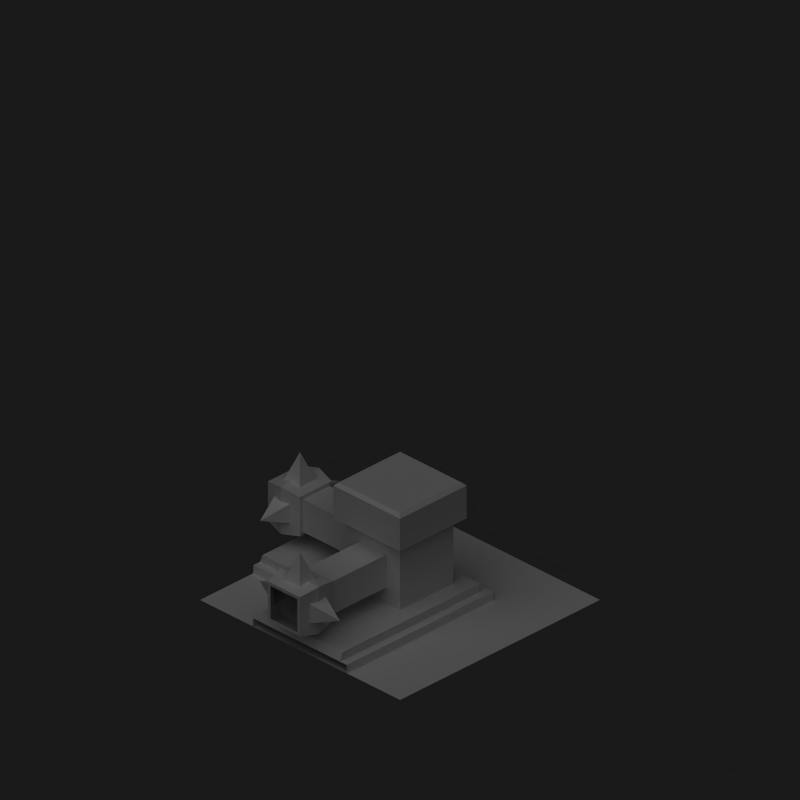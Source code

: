 # Source: barricade_tiles.blend  (saved by Blender 2.49.2; exported with 4.5.12 LTS)
import bpy
from mathutils import Matrix  # noqa: F401  (used for matrix-valued properties, if any)

bpy.ops.wm.read_factory_settings(use_empty=True)
scene = bpy.context.scene
scene.name = 'Scene'

# ---- collections
col_collection_1 = bpy.data.collections.new('Collection 1'); scene.collection.children.link(col_collection_1)

# ---- materials (node trees are filled in below, after node groups)
mat_stonemat = bpy.data.materials.new('StoneMat')
mat_stonemat.alpha_threshold = 0.0
mat_stonemat.roughness = 0.5
mat_stonemat.line_color = (0.0, 0.0, 0.0, 1.0)
mat_fencemat = bpy.data.materials.new('FenceMat')
mat_fencemat.alpha_threshold = 0.0
mat_fencemat.preview_render_type = 'FLAT'
mat_fencemat.roughness = 0.5
mat_fencemat.line_color = (0.0, 0.0, 0.0, 1.0)
mat_env = bpy.data.materials.new('Env')
mat_env.alpha_threshold = 0.0
mat_env.roughness = 0.5
mat_env.line_color = (0.0, 0.0, 0.0, 0.666)

# ---- material node trees

# ---- world
world_world = bpy.data.worlds.new('World'); scene.world = world_world
world_world.color = (0.1, 0.1, 0.1)
world_world.use_sun_shadow = False
world_world.sun_shadow_jitter_overblur = 0.0
world_world.cycles.sampling_method = 'MANUAL'
world_world.cycles.sample_map_resolution = 256
world_world.light_settings.ao_factor = 0.5

# ---- cameras
cam_camera_001 = bpy.data.cameras.new('Camera.001')
cam_camera_001.type = 'ORTHO'
cam_camera_001.passepartout_alpha = 0.2
cam_camera_001.clip_end = 100.0
cam_camera_001.lens = 35.0
cam_camera_001.ortho_scale = 4.24
cam_camera_001.show_passepartout = False
cam_camera_001.show_safe_areas = True
cam_camera_001.dof.focus_distance = 0.0
cam_camera_001.dof.aperture_fstop = 128.0

# ---- lights
light_lamp_001 = bpy.data.lights.new('Lamp.001', 'SUN')
light_lamp_001.transmission_factor = 0.0
light_lamp_001.angle = 1.571
light_lamp_001.energy = 1.0
light_lamp_001.shadow_buffer_clip_start = 0.5
light_lamp_001.shadow_soft_size = 1.0
light_lamp_001.shadow_cascade_max_distance = 1000.0
light_lamp_001.cycles.use_multiple_importance_sampling = False

# ---- meshes
me_cube_005 = bpy.data.meshes.new('Cube.005')
me_cube_005.from_pydata([(-0.75, -3.576e-07, 0.6), (-0.6906, -0.05935, 0.4321), (-0.6906, 0.05935, 0.4321), (-0.8094, -0.05935, 0.4321), (-0.8094, 0.05935, 0.4321), (-0.75, -0.3, 0.3), (-0.6906, -0.1321, 0.2406), (-0.6906, -0.1321, 0.3594), (-0.8094, -0.1321, 0.3594), (-0.8094, -0.1321, 0.2406), (-0.75, 0.3, 0.3), (-0.6906, 0.1321, 0.3594), (-0.6906, 0.1321, 0.2406), (-0.8094, 0.1321, 0.2406), (-0.8094, 0.1321, 0.3594), (-0.75, -0.05515, 0.444), (-0.75, -0.144, 0.2448), (-0.75, 0.144, 0.3552), (-0.75, 0.05515, 0.444), (-0.75, -0.144, 0.3552), (-0.75, 0.144, 0.2448), (-0.75, 0.144, 0.156), (-0.63, 0.12, 0.18), (-0.63, -0.12, 0.18), (-0.75, -0.144, 0.156), (-0.87, -0.12, 0.18), (-0.87, 0.12, 0.18), (-0.75, -0.144, 0.444), (-0.63, -0.12, 0.42), (-0.87, -0.12, 0.42), (-0.75, 0.144, 0.444), (-0.63, 0.12, 0.42), (-0.87, 0.12, 0.42), (-0.63, -0.1, 0.4), (-0.63, -0.1, 0.2), (-0.2, -0.1, 0.2), (-0.2, -0.1, 0.4), (-0.63, 0.1, 0.2), (-0.63, 0.1, 0.4), (-0.87, 0.1, 0.2), (-0.87, 0.1, 0.4), (-0.2, 0.1, 0.4), (-0.87, -0.1, 0.2), (-0.87, -0.1, 0.4), (-0.2, 0.1, 0.2), (0.25, 0.25, 0.7), (-0.25, 0.25, 0.7), (0.25, -0.25, 0.7), (-0.25, -0.25, 0.7), (0.25, -0.25, 0.5), (-0.25, -0.25, 0.5), (-0.25, 0.25, 0.5), (0.25, 0.25, 0.5), (0.2, 0.2, 0.5), (-0.2, 0.2, 0.5), (-0.2, -0.2, 0.5), (0.2, -0.2, 0.5), (0.2, 0.2, 0.1), (-0.2, 0.2, 0.1), (-0.2, -0.2, 0.1), (0.2, -0.2, 0.1), (-0.23, -0.23, 0.72), (0.23, -0.23, 0.72), (-0.23, 0.23, 0.72), (0.23, 0.23, 0.72), (1.073e-06, -0.75, 0.6), (0.05935, -0.6906, 0.4321), (-0.05935, -0.6906, 0.4321), (0.05935, -0.8094, 0.4321), (-0.05935, -0.8094, 0.4321), (0.3, -0.75, 0.3), (0.1321, -0.6906, 0.2406), (0.1321, -0.6906, 0.3594), (0.1321, -0.8094, 0.3594), (0.1321, -0.8094, 0.2406), (-0.3, -0.75, 0.3), (-0.1321, -0.6906, 0.3594), (-0.1321, -0.6906, 0.2406), (-0.1321, -0.8094, 0.2406), (-0.1321, -0.8094, 0.3594), (0.05516, -0.75, 0.444), (0.144, -0.75, 0.2448), (-0.144, -0.75, 0.3552), (-0.05515, -0.75, 0.444), (0.144, -0.75, 0.3552), (-0.144, -0.75, 0.2448), (-0.144, -0.75, 0.156), (-0.12, -0.63, 0.18), (0.12, -0.63, 0.18), (0.144, -0.75, 0.156), (0.12, -0.87, 0.18), (-0.12, -0.87, 0.18), (0.144, -0.75, 0.444), (0.12, -0.63, 0.42), (0.12, -0.87, 0.42), (-0.144, -0.75, 0.444), (-0.12, -0.63, 0.42), (-0.12, -0.87, 0.42), (0.1, -0.63, 0.4), (0.1, -0.63, 0.2), (0.1, -0.2, 0.2), (0.1, -0.2, 0.4), (-0.1, -0.63, 0.2), (-0.1, -0.63, 0.4), (-0.1, -0.87, 0.2), (-0.1, -0.87, 0.4), (-0.1, -0.2, 0.4), (0.1, -0.87, 0.2), (0.1, -0.87, 0.4), (-0.1, -0.2, 0.2), (0.3, -0.75, 0.05), (-0.3, -0.75, 0.05), (-0.35, -0.75, 7.451e-09), (-0.35, -0.75, 0.05), (0.35, -0.75, 7.451e-09), (0.35, -0.75, 0.05), (-0.73, 0.3, 0.1), (-0.73, -0.3, 0.1), (-0.75, -0.3, 0.05), (-0.75, 0.3, 0.05), (-0.75, 0.35, 7.451e-09), (-0.75, 0.35, 0.05), (-0.75, -0.35, 7.451e-09), (-0.75, -0.35, 0.05), (0.3, 0.3, 0.1), (0.3, 0.3, 0.05), (-0.3, -0.3, 0.1), (-0.3, -0.3, 0.05), (0.35, 0.35, 0.05), (0.35, 0.35, 7.451e-09), (-0.35, -0.35, 7.451e-09), (-0.35, -0.35, 0.05), (0.3, -0.73, 0.1), (0.3, -0.75, 0.05), (0.35, -0.75, 0.05), (0.35, -0.75, 7.451e-09), (-0.3, -0.75, 0.05), (-0.3, -0.73, 0.1), (-0.35, -0.75, 7.451e-09), (-0.35, -0.75, 0.05), (-0.75, -0.3, 0.05), (-0.75, 0.3, 0.05), (-0.75, 0.35, 7.451e-09), (-0.75, 0.35, 0.05), (-0.75, -0.35, 7.451e-09), (-0.75, -0.35, 0.05)], [(112, 113), (111, 113), (110, 115), (114, 115), (110, 111), (142, 143), (141, 143), (140, 145), (144, 145), (140, 141)], [(0, 1, 2), (3, 0, 4), (5, 6, 7), (8, 9, 5), (10, 11, 12), (13, 14, 10), (1, 0, 15), (15, 0, 3), (16, 6, 5), (9, 16, 5), (17, 11, 10), (14, 17, 10), (18, 0, 2), (0, 18, 4), (7, 19, 5), (5, 19, 8), (12, 20, 10), (10, 20, 13), (21, 22, 23, 24), (24, 25, 26, 21), (1, 15, 27, 28), (3, 29, 27, 15), (6, 16, 24, 23), (9, 25, 24, 16), (11, 17, 30, 31), (14, 32, 30, 17), (2, 31, 30, 18), (4, 18, 30, 32), (7, 28, 27, 19), (8, 19, 27, 29), (12, 22, 21, 20), (13, 20, 21, 26), (31, 2, 1, 28), (3, 4, 32, 29), (28, 7, 6, 23), (9, 8, 29, 25), (22, 12, 11, 31), (14, 13, 26, 32), (33, 28, 23, 34), (35, 36, 33, 34), (34, 23, 22, 37), (38, 37, 22, 31), (33, 38, 31, 28), (26, 39, 40, 32), (38, 33, 36, 41), (25, 42, 39, 26), (40, 43, 29, 32), (44, 37, 38, 41), (29, 43, 42, 25), (35, 34, 37, 44), (45, 47, 49, 52), (46, 45, 52, 51), (51, 50, 48, 46), (50, 49, 47, 48), (55, 56, 49, 50), (54, 55, 50, 51), (53, 54, 51, 52), (56, 53, 52, 49), (58, 54, 53, 57), (59, 55, 54, 58), (60, 56, 55, 59), (53, 56, 60, 57), (48, 47, 62, 61), (46, 48, 61, 63), (45, 46, 63, 64), (47, 45, 64, 62), (64, 63, 61, 62), (65, 66, 67), (68, 65, 69), (70, 71, 72), (73, 74, 70), (75, 76, 77), (78, 79, 75), (66, 65, 80), (80, 65, 68), (81, 71, 70), (74, 81, 70), (82, 76, 75), (79, 82, 75), (83, 65, 67), (65, 83, 69), (72, 84, 70), (70, 84, 73), (77, 85, 75), (75, 85, 78), (86, 87, 88, 89), (89, 90, 91, 86), (66, 80, 92, 93), (68, 94, 92, 80), (71, 81, 89, 88), (74, 90, 89, 81), (76, 82, 95, 96), (79, 97, 95, 82), (67, 96, 95, 83), (69, 83, 95, 97), (72, 93, 92, 84), (73, 84, 92, 94), (77, 87, 86, 85), (78, 85, 86, 91), (96, 67, 66, 93), (68, 69, 97, 94), (93, 72, 71, 88), (74, 73, 94, 90), (87, 77, 76, 96), (79, 78, 91, 97), (98, 93, 88, 99), (100, 101, 98, 99), (99, 88, 87, 102), (103, 102, 87, 96), (98, 103, 96, 93), (91, 104, 105, 97), (103, 98, 101, 106), (90, 107, 104, 91), (105, 108, 94, 97), (109, 102, 103, 106), (94, 108, 107, 90), (100, 99, 102, 109), (119, 116, 124, 125), (118, 127, 126, 117), (121, 119, 125, 128), (121, 128, 129, 120), (123, 122, 130, 131), (123, 131, 127, 118), (125, 124, 132, 133), (128, 125, 133, 134), (128, 134, 135, 129), (127, 136, 137, 126), (131, 130, 138, 139), (131, 139, 136, 127), (132, 137, 136, 133), (116, 119, 118, 117), (124, 126, 137, 132), (116, 117, 126, 124)])
me_cube_005.polygons.foreach_set('material_index', [1, 1, 1, 1, 1, 1, 1, 1, 1, 1, 1, 1, 1, 1, 1, 1, 1, 1, 1, 1, 1, 1, 1, 1, 1, 1, 1, 1, 1, 1, 1, 1, 1, 1, 1, 1, 1, 1, 1, 1, 1, 1, 1, 1, 1, 1, 1, 1, 1, 1, 0, 0, 0, 0, 0, 0, 0, 0, 0, 0, 0, 0, 0, 0, 0, 0, 0, 1, 1, 1, 1, 1, 1, 1, 1, 1, 1, 1, 1, 1, 1, 1, 1, 1, 1, 1, 1, 1, 1, 1, 1, 1, 1, 1, 1, 1, 1, 1, 1, 1, 1, 1, 1, 1, 1, 1, 1, 1, 1, 1, 1, 1, 1, 1, 1, 1, 1, 0, 0, 0, 0, 0, 0, 0, 0, 0, 0, 0, 0, 0, 0, 0, 0])
_uv = me_cube_005.uv_layers.new(name='UVTex')
_uv.uv.foreach_set('vector', [0.8058, 0.4841, 0.613, 0.4198, 0.6901, 0.317, 0.613, 0.5483, 0.8058, 0.4841, 0.6901, 0.6511, 0.8982, 0.8143, 0.7825, 0.9814, 0.7054, 0.8786, 0.7054, 0.75, 0.7825, 0.6472, 0.8982, 0.8143, 0.9956, 0.4959, 0.8101, 0.4341, 0.8843, 0.3351, 0.8843, 0.6567, 0.8101, 0.5578, 0.9956, 0.4959, 0.613, 0.4198, 0.8058, 0.4841, 0.6266, 0.4841, 0.6266, 0.4841, 0.8058, 0.4841, 0.613, 0.5483, 0.848, 0.9863, 0.7825, 0.9814, 0.8982, 0.8143, 0.7825, 0.6472, 0.848, 0.6423, 0.8982, 0.8143, 0.8232, 0.4959, 0.8101, 0.4341, 0.9956, 0.4959, 0.8101, 0.5578, 0.8232, 0.4959, 0.9956, 0.4959, 0.7556, 0.3121, 0.8058, 0.4841, 0.6901, 0.317, 0.8058, 0.4841, 0.7556, 0.656, 0.6901, 0.6511, 0.7054, 0.8786, 0.719, 0.8143, 0.8982, 0.8143, 0.8982, 0.8143, 0.719, 0.8143, 0.7054, 0.75, 0.8843, 0.3351, 0.9473, 0.3304, 0.9956, 0.4959, 0.9956, 0.4959, 0.9473, 0.6615, 0.8843, 0.6567, 0.6962, 0.1619, 0.6951, 0.06582, 0.9005, 0.05756, 0.9222, 0.1697, 0.9222, 0.1697, 0.896, 0.2714, 0.6941, 0.2595, 0.6962, 0.1619, 0.3203, 0.1083, 0.3251, 0.1571, 0.2602, 0.1564, 0.2638, 0.05745, 0.3192, 0.2058, 0.2615, 0.2554, 0.2602, 0.1564, 0.3251, 0.1571, 0.09527, 0.09843, 0.09801, 0.1545, 0.01469, 0.1535, 0.04234, 0.03814, 0.09395, 0.2104, 0.03961, 0.2695, 0.01469, 0.1535, 0.09801, 0.1545, 0.5375, 0.1111, 0.5428, 0.1595, 0.4793, 0.1588, 0.4809, 0.06175, 0.5366, 0.2078, 0.4787, 0.2561, 0.4793, 0.1588, 0.5428, 0.1595, 0.4222, 0.1094, 0.4809, 0.06175, 0.4793, 0.1588, 0.4155, 0.1582, 0.4211, 0.2071, 0.4155, 0.1582, 0.4793, 0.1588, 0.4787, 0.2561, 0.2015, 0.1046, 0.2638, 0.05745, 0.2602, 0.1564, 0.1935, 0.1556, 0.2003, 0.2068, 0.1935, 0.1556, 0.2602, 0.1564, 0.2615, 0.2554, 0.6382, 0.114, 0.6951, 0.06582, 0.6962, 0.1619, 0.6334, 0.1617, 0.6377, 0.2096, 0.6334, 0.1617, 0.6962, 0.1619, 0.6941, 0.2595, 0.4809, 0.06175, 0.4222, 0.1094, 0.3203, 0.1083, 0.2638, 0.05745, 0.3192, 0.2058, 0.4211, 0.2071, 0.4787, 0.2561, 0.2615, 0.2554, 0.2638, 0.05745, 0.2015, 0.1046, 0.09527, 0.09843, 0.04234, 0.03814, 0.09395, 0.2104, 0.2003, 0.2068, 0.2615, 0.2554, 0.03961, 0.2695, 0.6951, 0.06582, 0.6382, 0.114, 0.5375, 0.1111, 0.4809, 0.06175, 0.5366, 0.2078, 0.6377, 0.2096, 0.6941, 0.2595, 0.4787, 0.2561, 0.2422, 0.02965, 0.2638, 0.05745, 0.04234, 0.03814, 0.07052, 0.01469, 0.5869, 0.991, 0.4439, 0.991, 0.4439, 0.6835, 0.5869, 0.6835, 0.8774, 0.0346, 0.9005, 0.05756, 0.6951, 0.06582, 0.7182, 0.041, 0.5044, 0.03731, 0.6705, 0.04046, 0.6951, 0.06582, 0.4809, 0.06175, 0.2877, 0.0327, 0.4559, 0.03604, 0.4809, 0.06175, 0.2638, 0.05745, 0.6941, 0.2595, 0.6685, 0.2841, 0.5016, 0.2815, 0.4787, 0.2561, 0.3009, 0.6835, 0.4439, 0.6835, 0.4439, 0.991, 0.3009, 0.991, 0.896, 0.2714, 0.8728, 0.2936, 0.7164, 0.2843, 0.6941, 0.2595, 0.4532, 0.2813, 0.2848, 0.2807, 0.2615, 0.2554, 0.4787, 0.2561, 0.1579, 0.991, 0.1579, 0.6835, 0.3009, 0.6835, 0.3009, 0.991, 0.2615, 0.2554, 0.2392, 0.2827, 0.06723, 0.2936, 0.03961, 0.2695, 0.01484, 0.991, 0.01485, 0.6835, 0.1579, 0.6835, 0.1579, 0.991, 0.4999, 0.2575, 0.743, 0.2574, 0.7431, 0.3551, 0.4999, 0.3551, 0.2567, 0.2575, 0.4999, 0.2575, 0.4999, 0.3551, 0.2567, 0.3551, 0.2567, 0.3551, 0.01347, 0.3551, 0.01348, 0.2575, 0.2567, 0.2575, 0.9865, 0.3548, 0.7431, 0.3551, 0.743, 0.2574, 0.9864, 0.2571, 0.04306, 0.9139, 0.2797, 0.9139, 0.3093, 0.9436, 0.01347, 0.9436, 0.04306, 0.6763, 0.04306, 0.9139, 0.01347, 0.9436, 0.01347, 0.6466, 0.2797, 0.6763, 0.04306, 0.6763, 0.01347, 0.6466, 0.3093, 0.6466, 0.2797, 0.9139, 0.2797, 0.6763, 0.3093, 0.6466, 0.3093, 0.9436, 0.7235, 0.3821, 0.7235, 0.6197, 0.4868, 0.6197, 0.4868, 0.3821, 0.9602, 0.3821, 0.9602, 0.6197, 0.7235, 0.6197, 0.7235, 0.3821, 0.2502, 0.3821, 0.2502, 0.6197, 0.01347, 0.6197, 0.01347, 0.3821, 0.4868, 0.6197, 0.2502, 0.6197, 0.2502, 0.3821, 0.4868, 0.3821, 0.7427, 0.01347, 0.743, 0.2574, 0.7313, 0.2457, 0.7311, 0.02513, 0.4997, 0.01347, 0.7427, 0.01347, 0.7311, 0.02513, 0.5114, 0.0252, 0.4999, 0.2575, 0.4997, 0.01347, 0.5114, 0.0252, 0.5115, 0.2458, 0.743, 0.2574, 0.4999, 0.2575, 0.5115, 0.2458, 0.7313, 0.2457, 0.5115, 0.2458, 0.5114, 0.0252, 0.7311, 0.02513, 0.7313, 0.2457, 0.8058, 0.4841, 0.613, 0.4198, 0.6901, 0.317, 0.613, 0.5483, 0.8058, 0.4841, 0.6901, 0.6511, 0.8982, 0.8143, 0.7825, 0.9814, 0.7054, 0.8786, 0.7054, 0.75, 0.7825, 0.6472, 0.8982, 0.8143, 0.9956, 0.4959, 0.8101, 0.4341, 0.8843, 0.3351, 0.8843, 0.6567, 0.8101, 0.5578, 0.9956, 0.4959, 0.613, 0.4198, 0.8058, 0.4841, 0.6266, 0.4841, 0.6266, 0.4841, 0.8058, 0.4841, 0.613, 0.5483, 0.848, 0.9863, 0.7825, 0.9814, 0.8982, 0.8143, 0.7825, 0.6472, 0.848, 0.6423, 0.8982, 0.8143, 0.8232, 0.4959, 0.8101, 0.4341, 0.9956, 0.4959, 0.8101, 0.5578, 0.8232, 0.4959, 0.9956, 0.4959, 0.7556, 0.3121, 0.8058, 0.4841, 0.6901, 0.317, 0.8058, 0.4841, 0.7556, 0.656, 0.6901, 0.6511, 0.7054, 0.8786, 0.719, 0.8143, 0.8982, 0.8143, 0.8982, 0.8143, 0.719, 0.8143, 0.7054, 0.75, 0.8843, 0.3351, 0.9473, 0.3304, 0.9956, 0.4959, 0.9956, 0.4959, 0.9473, 0.6615, 0.8843, 0.6567, 0.6962, 0.1619, 0.6951, 0.06582, 0.9005, 0.05756, 0.9222, 0.1697, 0.9222, 0.1697, 0.896, 0.2714, 0.6941, 0.2595, 0.6962, 0.1619, 0.3203, 0.1083, 0.3251, 0.1571, 0.2602, 0.1564, 0.2638, 0.05745, 0.3192, 0.2058, 0.2615, 0.2554, 0.2602, 0.1564, 0.3251, 0.1571, 0.09527, 0.09843, 0.09801, 0.1545, 0.01469, 0.1535, 0.04234, 0.03814, 0.09395, 0.2104, 0.03961, 0.2695, 0.01469, 0.1535, 0.09801, 0.1545, 0.5375, 0.1111, 0.5428, 0.1595, 0.4793, 0.1588, 0.4809, 0.06175, 0.5366, 0.2078, 0.4787, 0.2561, 0.4793, 0.1588, 0.5428, 0.1595, 0.4222, 0.1094, 0.4809, 0.06175, 0.4793, 0.1588, 0.4155, 0.1582, 0.4211, 0.2071, 0.4155, 0.1582, 0.4793, 0.1588, 0.4787, 0.2561, 0.2015, 0.1046, 0.2638, 0.05745, 0.2602, 0.1564, 0.1935, 0.1556, 0.2003, 0.2068, 0.1935, 0.1556, 0.2602, 0.1564, 0.2615, 0.2554, 0.6382, 0.114, 0.6951, 0.06582, 0.6962, 0.1619, 0.6334, 0.1617, 0.6377, 0.2096, 0.6334, 0.1617, 0.6962, 0.1619, 0.6941, 0.2595, 0.4809, 0.06175, 0.4222, 0.1094, 0.3203, 0.1083, 0.2638, 0.05745, 0.3192, 0.2058, 0.4211, 0.2071, 0.4787, 0.2561, 0.2615, 0.2554, 0.2638, 0.05745, 0.2015, 0.1046, 0.09527, 0.09843, 0.04234, 0.03814, 0.09395, 0.2104, 0.2003, 0.2068, 0.2615, 0.2554, 0.03961, 0.2695, 0.6951, 0.06582, 0.6382, 0.114, 0.5375, 0.1111, 0.4809, 0.06175, 0.5366, 0.2078, 0.6377, 0.2096, 0.6941, 0.2595, 0.4787, 0.2561, 0.2422, 0.02965, 0.2638, 0.05745, 0.04234, 0.03814, 0.07052, 0.01469, 0.5869, 0.991, 0.4439, 0.991, 0.4439, 0.6835, 0.5869, 0.6835, 0.8774, 0.0346, 0.9005, 0.05756, 0.6951, 0.06582, 0.7182, 0.041, 0.5044, 0.03731, 0.6705, 0.04046, 0.6951, 0.06582, 0.4809, 0.06175, 0.2877, 0.0327, 0.4559, 0.03604, 0.4809, 0.06175, 0.2638, 0.05745, 0.6941, 0.2595, 0.6685, 0.2841, 0.5016, 0.2815, 0.4787, 0.2561, 0.3009, 0.6835, 0.4439, 0.6835, 0.4439, 0.991, 0.3009, 0.991, 0.896, 0.2714, 0.8728, 0.2936, 0.7164, 0.2843, 0.6941, 0.2595, 0.4532, 0.2813, 0.2848, 0.2807, 0.2615, 0.2554, 0.4787, 0.2561, 0.1579, 0.991, 0.1579, 0.6835, 0.3009, 0.6835, 0.3009, 0.991, 0.2615, 0.2554, 0.2392, 0.2827, 0.06723, 0.2936, 0.03961, 0.2695, 0.01484, 0.991, 0.01485, 0.6835, 0.1579, 0.6835, 0.1579, 0.991, 0.807, 0.851, 0.807, 0.8381, 0.807, 0.1698, 0.807, 0.1698, 0.4178, 0.851, 0.4178, 0.5591, 0.4178, 0.5591, 0.4178, 0.8381, 0.8395, 0.851, 0.807, 0.851, 0.807, 0.1698, 0.8395, 0.1374, 0.8395, 0.851, 0.8395, 0.1374, 0.8395, 0.1374, 0.8395, 0.851, 0.3853, 0.851, 0.3853, 0.851, 0.3853, 0.5915, 0.3853, 0.5915, 0.3853, 0.851, 0.3853, 0.5915, 0.4178, 0.5591, 0.4178, 0.851, 0.807, 0.1698, 0.807, 0.1698, 0.1388, 0.1698, 0.1258, 0.1698, 0.8395, 0.1374, 0.807, 0.1698, 0.1258, 0.1698, 0.1258, 0.1374, 0.8395, 0.1374, 0.1258, 0.1374, 0.1258, 0.1374, 0.8395, 0.1374, 0.4178, 0.5591, 0.1258, 0.5591, 0.1388, 0.5591, 0.4178, 0.5591, 0.3853, 0.5915, 0.3853, 0.5915, 0.1258, 0.5915, 0.1258, 0.5915, 0.3853, 0.5915, 0.1258, 0.5915, 0.1258, 0.5591, 0.4178, 0.5591, 0.1388, 0.1698, 0.1388, 0.5591, 0.1258, 0.5591, 0.1258, 0.1698, 0.807, 0.8381, 0.807, 0.851, 0.4178, 0.851, 0.4178, 0.8381, 0.807, 0.1698, 0.4178, 0.5591, 0.1388, 0.5591, 0.1388, 0.1698, 0.807, 0.8381, 0.4178, 0.8381, 0.4178, 0.5591, 0.807, 0.1698])
me_cube_005.materials.append(mat_stonemat)
me_cube_005.materials.append(mat_fencemat)
me_cube_005.use_remesh_preserve_volume = False
me_cube_005.use_remesh_preserve_attributes = False
me_cube_005.use_mirror_vertex_groups = False
me_cube_005.update()
me_cube_004 = bpy.data.meshes.new('Cube.004')
me_cube_004.from_pydata([(-7.749e-07, 0.75, 0.6), (0.05935, 0.8094, 0.4321), (-0.05935, 0.8094, 0.4321), (0.05935, 0.6906, 0.4321), (-0.05935, 0.6906, 0.4321), (0.3, 0.75, 0.3), (0.1321, 0.8094, 0.2406), (0.1321, 0.8094, 0.3594), (0.1321, 0.6906, 0.3594), (0.1321, 0.6906, 0.2406), (-0.3, 0.75, 0.3), (-0.1321, 0.8094, 0.3594), (-0.1321, 0.8094, 0.2406), (-0.1321, 0.6906, 0.2406), (-0.1321, 0.6906, 0.3594), (0.05515, 0.75, 0.444), (0.144, 0.75, 0.2448), (-0.144, 0.75, 0.3552), (-0.05516, 0.75, 0.444), (0.144, 0.75, 0.3552), (-0.144, 0.75, 0.2448), (-0.144, 0.75, 0.156), (-0.12, 0.87, 0.18), (0.12, 0.87, 0.18), (0.144, 0.75, 0.156), (0.12, 0.63, 0.18), (-0.12, 0.63, 0.18), (0.144, 0.75, 0.444), (0.12, 0.87, 0.42), (0.12, 0.63, 0.42), (-0.144, 0.75, 0.444), (-0.12, 0.87, 0.42), (-0.12, 0.63, 0.42), (0.1, 0.87, 0.4), (0.1, 0.87, 0.2), (-0.1, 0.87, 0.2), (-0.1, 0.87, 0.4), (-0.1, 0.63, 0.2), (-0.1, 0.63, 0.4), (-0.1, 0.2, 0.2), (-0.1, 0.2, 0.4), (0.1, 0.63, 0.2), (0.1, 0.63, 0.4), (0.1, 0.2, 0.2), (0.1, 0.2, 0.4), (-0.25, 0.25, 0.7), (-0.25, -0.25, 0.7), (0.25, 0.25, 0.7), (0.25, -0.25, 0.7), (0.25, 0.25, 0.5), (0.25, -0.25, 0.5), (-0.25, -0.25, 0.5), (-0.25, 0.25, 0.5), (-0.2, 0.2, 0.5), (-0.2, -0.2, 0.5), (0.2, -0.2, 0.5), (0.2, 0.2, 0.5), (-0.2, 0.2, 0.1), (-0.2, -0.2, 0.1), (0.2, -0.2, 0.1), (0.2, 0.2, 0.1), (0.23, -0.23, 0.72), (0.23, 0.23, 0.72), (-0.23, -0.23, 0.72), (-0.23, 0.23, 0.72), (-0.3, 0.73, 0.1), (-0.3, -0.3, 0.1), (0.3, -0.3, 0.1), (0.3, 0.73, 0.1), (0.3, 0.75, 0.05), (0.3, -0.3, 0.05), (-0.3, -0.3, 0.05), (-0.3, 0.75, 0.05), (-0.35, -0.35, 7.451e-09), (-0.35, 0.75, 7.451e-09), (-0.35, 0.75, 0.05), (-0.35, -0.35, 0.05), (0.35, 0.75, 7.451e-09), (0.35, -0.35, 7.451e-09), (0.35, -0.35, 0.05), (0.35, 0.75, 0.05), (0.3, 0.75, 0.05), (0.35, 0.75, 0.05), (0.35, 0.75, 7.451e-09), (-0.3, 0.75, 0.05), (-0.35, 0.75, 7.451e-09), (-0.35, 0.75, 0.05)], [(81, 82), (82, 83), (85, 86), (84, 86), (81, 84)], [(0, 1, 2), (3, 0, 4), (5, 6, 7), (8, 9, 5), (10, 11, 12), (13, 14, 10), (1, 0, 15), (15, 0, 3), (16, 6, 5), (9, 16, 5), (17, 11, 10), (14, 17, 10), (18, 0, 2), (0, 18, 4), (7, 19, 5), (5, 19, 8), (12, 20, 10), (10, 20, 13), (21, 22, 23, 24), (24, 25, 26, 21), (1, 15, 27, 28), (3, 29, 27, 15), (6, 16, 24, 23), (9, 25, 24, 16), (11, 17, 30, 31), (14, 32, 30, 17), (2, 31, 30, 18), (4, 18, 30, 32), (7, 28, 27, 19), (8, 19, 27, 29), (12, 22, 21, 20), (13, 20, 21, 26), (31, 2, 1, 28), (3, 4, 32, 29), (28, 7, 6, 23), (9, 8, 29, 25), (22, 12, 11, 31), (14, 13, 26, 32), (33, 28, 23, 34), (34, 23, 22, 35), (36, 35, 22, 31), (33, 36, 31, 28), (26, 37, 38, 32), (38, 37, 39, 40), (25, 41, 37, 26), (38, 42, 29, 32), (29, 42, 41, 25), (37, 41, 43, 39), (44, 42, 38, 40), (41, 42, 44, 43), (45, 47, 49, 52), (46, 45, 52, 51), (51, 50, 48, 46), (50, 49, 47, 48), (55, 56, 49, 50), (54, 55, 50, 51), (53, 54, 51, 52), (56, 53, 52, 49), (58, 54, 53, 57), (59, 55, 54, 58), (60, 56, 55, 59), (53, 56, 60, 57), (48, 47, 62, 61), (46, 48, 61, 63), (45, 46, 63, 64), (47, 45, 64, 62), (64, 63, 61, 62), (67, 66, 71, 70), (68, 67, 70, 69), (66, 65, 72, 71), (71, 72, 75, 76), (76, 75, 74, 73), (69, 70, 79, 80), (80, 79, 78, 77), (70, 71, 76, 79), (73, 78, 79, 76), (65, 68, 69, 72), (65, 66, 67, 68)])
me_cube_004.polygons.foreach_set('material_index', [1, 1, 1, 1, 1, 1, 1, 1, 1, 1, 1, 1, 1, 1, 1, 1, 1, 1, 1, 1, 1, 1, 1, 1, 1, 1, 1, 1, 1, 1, 1, 1, 1, 1, 1, 1, 1, 1, 1, 1, 1, 1, 1, 1, 1, 1, 1, 1, 1, 1, 0, 0, 0, 0, 0, 0, 0, 0, 0, 0, 0, 0, 0, 0, 0, 0, 0, 0, 0, 0, 0, 0, 0, 0, 0, 0, 0, 0])
_uv = me_cube_004.uv_layers.new(name='UVTex')
_uv.uv.foreach_set('vector', [0.8058, 0.4841, 0.613, 0.4198, 0.6901, 0.317, 0.613, 0.5483, 0.8058, 0.4841, 0.6901, 0.6511, 0.8982, 0.8143, 0.7825, 0.9814, 0.7054, 0.8786, 0.7054, 0.75, 0.7825, 0.6472, 0.8982, 0.8143, 0.9956, 0.4959, 0.8101, 0.4341, 0.8843, 0.3351, 0.8843, 0.6567, 0.8101, 0.5578, 0.9956, 0.4959, 0.613, 0.4198, 0.8058, 0.4841, 0.6266, 0.4841, 0.6266, 0.4841, 0.8058, 0.4841, 0.613, 0.5483, 0.848, 0.9863, 0.7825, 0.9814, 0.8982, 0.8143, 0.7825, 0.6472, 0.848, 0.6423, 0.8982, 0.8143, 0.8232, 0.4959, 0.8101, 0.4341, 0.9956, 0.4959, 0.8101, 0.5578, 0.8232, 0.4959, 0.9956, 0.4959, 0.7556, 0.3121, 0.8058, 0.4841, 0.6901, 0.317, 0.8058, 0.4841, 0.7556, 0.656, 0.6901, 0.6511, 0.7054, 0.8786, 0.719, 0.8143, 0.8982, 0.8143, 0.8982, 0.8143, 0.719, 0.8143, 0.7054, 0.75, 0.8843, 0.3351, 0.9473, 0.3304, 0.9956, 0.4959, 0.9956, 0.4959, 0.9473, 0.6615, 0.8843, 0.6567, 0.6962, 0.1619, 0.6951, 0.06582, 0.9005, 0.05756, 0.9222, 0.1697, 0.9222, 0.1697, 0.896, 0.2714, 0.6941, 0.2595, 0.6962, 0.1619, 0.3203, 0.1083, 0.3251, 0.1571, 0.2602, 0.1564, 0.2638, 0.05745, 0.3192, 0.2058, 0.2615, 0.2554, 0.2602, 0.1564, 0.3251, 0.1571, 0.09527, 0.09843, 0.09801, 0.1545, 0.01469, 0.1535, 0.04234, 0.03814, 0.09395, 0.2104, 0.03961, 0.2695, 0.01469, 0.1535, 0.09801, 0.1545, 0.5375, 0.1111, 0.5428, 0.1595, 0.4793, 0.1588, 0.4809, 0.06175, 0.5366, 0.2078, 0.4787, 0.2561, 0.4793, 0.1588, 0.5428, 0.1595, 0.4222, 0.1094, 0.4809, 0.06175, 0.4793, 0.1588, 0.4155, 0.1582, 0.4211, 0.2071, 0.4155, 0.1582, 0.4793, 0.1588, 0.4787, 0.2561, 0.2015, 0.1046, 0.2638, 0.05745, 0.2602, 0.1564, 0.1935, 0.1556, 0.2003, 0.2068, 0.1935, 0.1556, 0.2602, 0.1564, 0.2615, 0.2554, 0.6382, 0.114, 0.6951, 0.06582, 0.6962, 0.1619, 0.6334, 0.1617, 0.6377, 0.2096, 0.6334, 0.1617, 0.6962, 0.1619, 0.6941, 0.2595, 0.4809, 0.06175, 0.4222, 0.1094, 0.3203, 0.1083, 0.2638, 0.05745, 0.3192, 0.2058, 0.4211, 0.2071, 0.4787, 0.2561, 0.2615, 0.2554, 0.2638, 0.05745, 0.2015, 0.1046, 0.09527, 0.09843, 0.04234, 0.03814, 0.09395, 0.2104, 0.2003, 0.2068, 0.2615, 0.2554, 0.03961, 0.2695, 0.6951, 0.06582, 0.6382, 0.114, 0.5375, 0.1111, 0.4809, 0.06175, 0.5366, 0.2078, 0.6377, 0.2096, 0.6941, 0.2595, 0.4787, 0.2561, 0.2422, 0.02965, 0.2638, 0.05745, 0.04234, 0.03814, 0.07052, 0.01469, 0.8774, 0.0346, 0.9005, 0.05756, 0.6951, 0.06582, 0.7182, 0.041, 0.5044, 0.03731, 0.6705, 0.04046, 0.6951, 0.06582, 0.4809, 0.06175, 0.2877, 0.0327, 0.4559, 0.03604, 0.4809, 0.06175, 0.2638, 0.05745, 0.6941, 0.2595, 0.6685, 0.2841, 0.5016, 0.2815, 0.4787, 0.2561, 0.3014, 0.664, 0.1584, 0.664, 0.1584, 0.3565, 0.3014, 0.3565, 0.896, 0.2714, 0.8728, 0.2936, 0.7164, 0.2843, 0.6941, 0.2595, 0.4532, 0.2813, 0.2848, 0.2807, 0.2615, 0.2554, 0.4787, 0.2561, 0.2615, 0.2554, 0.2392, 0.2827, 0.06723, 0.2936, 0.03961, 0.2695, 0.1584, 0.664, 0.01541, 0.664, 0.01541, 0.3565, 0.1584, 0.3565, 0.4445, 0.3565, 0.4445, 0.664, 0.3014, 0.664, 0.3014, 0.3565, 0.5875, 0.664, 0.4445, 0.664, 0.4445, 0.3565, 0.5875, 0.3565, 0.4999, 0.2575, 0.743, 0.2574, 0.7431, 0.3551, 0.4999, 0.3551, 0.2567, 0.2575, 0.4999, 0.2575, 0.4999, 0.3551, 0.2567, 0.3551, 0.2567, 0.3551, 0.01347, 0.3551, 0.01348, 0.2575, 0.2567, 0.2575, 0.9865, 0.3548, 0.7431, 0.3551, 0.743, 0.2574, 0.9864, 0.2571, 0.04306, 0.9139, 0.2797, 0.9139, 0.3093, 0.9436, 0.01347, 0.9436, 0.04306, 0.6763, 0.04306, 0.9139, 0.01347, 0.9436, 0.01347, 0.6466, 0.2797, 0.6763, 0.04306, 0.6763, 0.01347, 0.6466, 0.3093, 0.6466, 0.2797, 0.9139, 0.2797, 0.6763, 0.3093, 0.6466, 0.3093, 0.9436, 0.7235, 0.3821, 0.7235, 0.6197, 0.4868, 0.6197, 0.4868, 0.3821, 0.9602, 0.3821, 0.9602, 0.6197, 0.7235, 0.6197, 0.7235, 0.3821, 0.2502, 0.3821, 0.2502, 0.6197, 0.01347, 0.6197, 0.01347, 0.3821, 0.4868, 0.6197, 0.2502, 0.6197, 0.2502, 0.3821, 0.4868, 0.3821, 0.7427, 0.01347, 0.743, 0.2574, 0.7313, 0.2457, 0.7311, 0.02513, 0.4997, 0.01347, 0.7427, 0.01347, 0.7311, 0.02513, 0.5114, 0.0252, 0.4999, 0.2575, 0.4997, 0.01347, 0.5114, 0.0252, 0.5115, 0.2458, 0.743, 0.2574, 0.4999, 0.2575, 0.5115, 0.2458, 0.7313, 0.2457, 0.5115, 0.2458, 0.5114, 0.0252, 0.7311, 0.02513, 0.7313, 0.2457, 0.1639, 0.2922, 0.1639, 0.6815, 0.1639, 0.6815, 0.1639, 0.2922, 0.8321, 0.2922, 0.1639, 0.2922, 0.1639, 0.2922, 0.8451, 0.2922, 0.1639, 0.6815, 0.8321, 0.6815, 0.8451, 0.6815, 0.1639, 0.6815, 0.1639, 0.6815, 0.8451, 0.6815, 0.8451, 0.7139, 0.1315, 0.7139, 0.1315, 0.7139, 0.8451, 0.7139, 0.8451, 0.7139, 0.1315, 0.7139, 0.8451, 0.2922, 0.1639, 0.2922, 0.1315, 0.2598, 0.8451, 0.2598, 0.8451, 0.2598, 0.1315, 0.2598, 0.1315, 0.2598, 0.8451, 0.2598, 0.1639, 0.2922, 0.1639, 0.6815, 0.1315, 0.7139, 0.1315, 0.2598, 0.1315, 0.7139, 0.1315, 0.2598, 0.1315, 0.2598, 0.1315, 0.7139, 0.8321, 0.6815, 0.8321, 0.2922, 0.8451, 0.2922, 0.8451, 0.6815, 0.8321, 0.6815, 0.1639, 0.6815, 0.1639, 0.2922, 0.8321, 0.2922])
me_cube_004.materials.append(mat_stonemat)
me_cube_004.materials.append(mat_fencemat)
me_cube_004.use_remesh_preserve_volume = False
me_cube_004.use_remesh_preserve_attributes = False
me_cube_004.use_mirror_vertex_groups = False
me_cube_004.update()
me_cube = bpy.data.meshes.new('Cube')
me_cube.from_pydata([(-0.75, -3.874e-07, 0.6), (-0.6906, -0.05935, 0.4321), (-0.6906, 0.05935, 0.4321), (-0.8094, -0.05935, 0.4321), (-0.8094, 0.05935, 0.4321), (-0.75, -0.3, 0.3), (-0.6906, -0.1321, 0.2406), (-0.6906, -0.1321, 0.3594), (-0.8094, -0.1321, 0.3594), (-0.8094, -0.1321, 0.2406), (-0.75, 0.3, 0.3), (-0.6906, 0.1321, 0.3594), (-0.6906, 0.1321, 0.2406), (-0.8094, 0.1321, 0.2406), (-0.8094, 0.1321, 0.3594), (-0.75, -0.05515, 0.444), (-0.75, -0.144, 0.2448), (-0.75, 0.144, 0.3552), (-0.75, 0.05515, 0.444), (-0.75, -0.144, 0.3552), (-0.75, 0.144, 0.2448), (-0.75, 0.144, 0.156), (-0.63, 0.12, 0.18), (-0.63, -0.12, 0.18), (-0.75, -0.144, 0.156), (-0.87, -0.12, 0.18), (-0.87, 0.12, 0.18), (-0.75, -0.144, 0.444), (-0.63, -0.12, 0.42), (-0.87, -0.12, 0.42), (-0.75, 0.144, 0.444), (-0.63, 0.12, 0.42), (-0.87, 0.12, 0.42), (-0.63, -0.1, 0.4), (-0.63, -0.1, 0.2), (-0.2, -0.1, 0.2), (-0.2, -0.1, 0.4), (-0.63, 0.1, 0.2), (-0.63, 0.1, 0.4), (-0.87, 0.1, 0.2), (-0.87, 0.1, 0.4), (-0.2, 0.1, 0.4), (-0.87, -0.1, 0.2), (-0.87, -0.1, 0.4), (-0.2, 0.1, 0.2), (-0.75, -0.3, 0.05), (-0.75, 0.3, 0.05), (-0.75, 0.35, 7.451e-09), (-0.75, 0.35, 0.05), (-0.75, -0.35, 7.451e-09), (-0.75, -0.35, 0.05), (0.75, 1.281e-06, 0.6), (0.8094, -0.05935, 0.4321), (0.8094, 0.05935, 0.4321), (0.6906, -0.05935, 0.4321), (0.6906, 0.05935, 0.4321), (0.75, -0.3, 0.3), (0.8094, -0.1321, 0.2406), (0.8094, -0.1321, 0.3594), (0.6906, -0.1321, 0.3594), (0.6906, -0.1321, 0.2406), (0.75, 0.3, 0.3), (0.8094, 0.1321, 0.3594), (0.8094, 0.1321, 0.2406), (0.6906, 0.1321, 0.2406), (0.6906, 0.1321, 0.3594), (0.75, -0.05515, 0.444), (0.75, -0.144, 0.2448), (0.75, 0.144, 0.3552), (0.75, 0.05516, 0.444), (0.75, -0.144, 0.3552), (0.75, 0.144, 0.2448), (0.75, 0.144, 0.156), (0.87, 0.12, 0.18), (0.87, -0.12, 0.18), (0.75, -0.144, 0.156), (0.63, -0.12, 0.18), (0.63, 0.12, 0.18), (0.75, -0.144, 0.444), (0.87, -0.12, 0.42), (0.63, -0.12, 0.42), (0.75, 0.144, 0.444), (0.87, 0.12, 0.42), (0.63, 0.12, 0.42), (0.87, -0.1, 0.4), (0.87, -0.1, 0.2), (0.87, 0.1, 0.2), (0.87, 0.1, 0.4), (0.63, 0.1, 0.2), (0.63, 0.1, 0.4), (0.2, 0.1, 0.2), (0.2, 0.1, 0.4), (0.63, -0.1, 0.2), (0.63, -0.1, 0.4), (0.2, -0.1, 0.2), (0.2, -0.1, 0.4), (-0.25, -0.25, 0.7), (0.25, -0.25, 0.7), (-0.25, 0.25, 0.7), (0.25, 0.25, 0.7), (-0.25, 0.25, 0.5), (0.25, 0.25, 0.5), (0.25, -0.25, 0.5), (-0.25, -0.25, 0.5), (-0.2, -0.2, 0.5), (0.2, -0.2, 0.5), (0.2, 0.2, 0.5), (-0.2, 0.2, 0.5), (-0.2, -0.2, 0.1), (0.2, -0.2, 0.1), (0.2, 0.2, 0.1), (-0.2, 0.2, 0.1), (0.23, 0.23, 0.72), (-0.23, 0.23, 0.72), (0.23, -0.23, 0.72), (-0.23, -0.23, 0.72), (0.75, -0.3, 0.05), (0.75, 0.3, 0.05), (0.75, 0.35, 7.451e-09), (0.75, 0.35, 0.05), (0.75, -0.35, 7.451e-09), (0.75, -0.35, 0.05), (0.73, 0.3, 0.1), (-0.73, 0.3, 0.1), (-0.73, -0.3, 0.1), (0.73, -0.3, 0.1), (0.75, -0.3, 0.05), (-0.75, -0.3, 0.05), (-0.75, 0.3, 0.05), (0.75, 0.3, 0.05), (-0.75, 0.35, 7.451e-09), (0.75, 0.35, 7.451e-09), (0.75, 0.35, 0.05), (-0.75, 0.35, 0.05), (0.75, -0.35, 7.451e-09), (-0.75, -0.35, 7.451e-09), (-0.75, -0.35, 0.05), (0.75, -0.35, 0.05)], [(47, 48), (46, 48), (45, 50), (49, 50), (45, 46), (117, 119), (118, 119), (120, 121), (116, 121), (116, 117)], [(0, 1, 2), (3, 0, 4), (5, 6, 7), (8, 9, 5), (10, 11, 12), (13, 14, 10), (1, 0, 15), (15, 0, 3), (16, 6, 5), (9, 16, 5), (17, 11, 10), (14, 17, 10), (18, 0, 2), (0, 18, 4), (7, 19, 5), (5, 19, 8), (12, 20, 10), (10, 20, 13), (21, 22, 23, 24), (24, 25, 26, 21), (1, 15, 27, 28), (3, 29, 27, 15), (6, 16, 24, 23), (9, 25, 24, 16), (11, 17, 30, 31), (14, 32, 30, 17), (2, 31, 30, 18), (4, 18, 30, 32), (7, 28, 27, 19), (8, 19, 27, 29), (12, 22, 21, 20), (13, 20, 21, 26), (31, 2, 1, 28), (3, 4, 32, 29), (28, 7, 6, 23), (9, 8, 29, 25), (22, 12, 11, 31), (14, 13, 26, 32), (33, 28, 23, 34), (35, 36, 33, 34), (34, 23, 22, 37), (38, 37, 22, 31), (33, 38, 31, 28), (26, 39, 40, 32), (38, 33, 36, 41), (25, 42, 39, 26), (40, 43, 29, 32), (44, 37, 38, 41), (29, 43, 42, 25), (35, 34, 37, 44), (51, 52, 53), (54, 51, 55), (56, 57, 58), (59, 60, 56), (61, 62, 63), (64, 65, 61), (52, 51, 66), (66, 51, 54), (67, 57, 56), (60, 67, 56), (68, 62, 61), (65, 68, 61), (69, 51, 53), (51, 69, 55), (58, 70, 56), (56, 70, 59), (63, 71, 61), (61, 71, 64), (72, 73, 74, 75), (75, 76, 77, 72), (52, 66, 78, 79), (54, 80, 78, 66), (57, 67, 75, 74), (60, 76, 75, 67), (62, 68, 81, 82), (65, 83, 81, 68), (53, 82, 81, 69), (55, 69, 81, 83), (58, 79, 78, 70), (59, 70, 78, 80), (63, 73, 72, 71), (64, 71, 72, 77), (82, 53, 52, 79), (54, 55, 83, 80), (79, 58, 57, 74), (60, 59, 80, 76), (73, 63, 62, 82), (65, 64, 77, 83), (84, 79, 74, 85), (85, 74, 73, 86), (87, 86, 73, 82), (84, 87, 82, 79), (77, 88, 89, 83), (89, 88, 90, 91), (76, 92, 88, 77), (89, 93, 80, 83), (80, 93, 92, 76), (88, 92, 94, 90), (95, 93, 89, 91), (92, 93, 95, 94), (96, 98, 100, 103), (97, 96, 103, 102), (102, 101, 99, 97), (101, 100, 98, 99), (106, 107, 100, 101), (105, 106, 101, 102), (104, 105, 102, 103), (107, 104, 103, 100), (109, 105, 104, 108), (110, 106, 105, 109), (111, 107, 106, 110), (104, 107, 111, 108), (99, 98, 113, 112), (97, 99, 112, 114), (96, 97, 114, 115), (98, 96, 115, 113), (115, 114, 112, 113), (125, 124, 127, 126), (123, 122, 129, 128), (128, 129, 132, 133), (133, 132, 131, 130), (126, 127, 136, 137), (137, 136, 135, 134), (122, 125, 126, 129), (123, 128, 127, 124), (122, 123, 124, 125)])
me_cube.polygons.foreach_set('material_index', [1, 1, 1, 1, 1, 1, 1, 1, 1, 1, 1, 1, 1, 1, 1, 1, 1, 1, 1, 1, 1, 1, 1, 1, 1, 1, 1, 1, 1, 1, 1, 1, 1, 1, 1, 1, 1, 1, 1, 1, 1, 1, 1, 1, 1, 1, 1, 1, 1, 1, 1, 1, 1, 1, 1, 1, 1, 1, 1, 1, 1, 1, 1, 1, 1, 1, 1, 1, 1, 1, 1, 1, 1, 1, 1, 1, 1, 1, 1, 1, 1, 1, 1, 1, 1, 1, 1, 1, 1, 1, 1, 1, 1, 1, 1, 1, 1, 1, 1, 1, 0, 0, 0, 0, 0, 0, 0, 0, 0, 0, 0, 0, 0, 0, 0, 0, 0, 0, 0, 0, 0, 0, 0, 0, 0, 0])
_uv = me_cube.uv_layers.new(name='UVTex')
_uv.uv.foreach_set('vector', [0.8058, 0.4841, 0.613, 0.4198, 0.6901, 0.317, 0.613, 0.5483, 0.8058, 0.4841, 0.6901, 0.6511, 0.8982, 0.8143, 0.7825, 0.9814, 0.7054, 0.8786, 0.7054, 0.75, 0.7825, 0.6472, 0.8982, 0.8143, 0.9956, 0.4959, 0.8101, 0.4341, 0.8843, 0.3351, 0.8843, 0.6567, 0.8101, 0.5578, 0.9956, 0.4959, 0.613, 0.4198, 0.8058, 0.4841, 0.6266, 0.4841, 0.6266, 0.4841, 0.8058, 0.4841, 0.613, 0.5483, 0.848, 0.9863, 0.7825, 0.9814, 0.8982, 0.8143, 0.7825, 0.6472, 0.848, 0.6423, 0.8982, 0.8143, 0.8232, 0.4959, 0.8101, 0.4341, 0.9956, 0.4959, 0.8101, 0.5578, 0.8232, 0.4959, 0.9956, 0.4959, 0.7556, 0.3121, 0.8058, 0.4841, 0.6901, 0.317, 0.8058, 0.4841, 0.7556, 0.656, 0.6901, 0.6511, 0.7054, 0.8786, 0.719, 0.8143, 0.8982, 0.8143, 0.8982, 0.8143, 0.719, 0.8143, 0.7054, 0.75, 0.8843, 0.3351, 0.9473, 0.3304, 0.9956, 0.4959, 0.9956, 0.4959, 0.9473, 0.6615, 0.8843, 0.6567, 0.6962, 0.1619, 0.6951, 0.06582, 0.9005, 0.05756, 0.9222, 0.1697, 0.9222, 0.1697, 0.896, 0.2714, 0.6941, 0.2595, 0.6962, 0.1619, 0.3203, 0.1083, 0.3251, 0.1571, 0.2602, 0.1564, 0.2638, 0.05745, 0.3192, 0.2058, 0.2615, 0.2554, 0.2602, 0.1564, 0.3251, 0.1571, 0.09527, 0.09843, 0.09801, 0.1545, 0.01469, 0.1535, 0.04234, 0.03814, 0.09395, 0.2104, 0.03961, 0.2695, 0.01469, 0.1535, 0.09801, 0.1545, 0.5375, 0.1111, 0.5428, 0.1595, 0.4793, 0.1588, 0.4809, 0.06175, 0.5366, 0.2078, 0.4787, 0.2561, 0.4793, 0.1588, 0.5428, 0.1595, 0.4222, 0.1094, 0.4809, 0.06175, 0.4793, 0.1588, 0.4155, 0.1582, 0.4211, 0.2071, 0.4155, 0.1582, 0.4793, 0.1588, 0.4787, 0.2561, 0.2015, 0.1046, 0.2638, 0.05745, 0.2602, 0.1564, 0.1935, 0.1556, 0.2003, 0.2068, 0.1935, 0.1556, 0.2602, 0.1564, 0.2615, 0.2554, 0.6382, 0.114, 0.6951, 0.06582, 0.6962, 0.1619, 0.6334, 0.1617, 0.6377, 0.2096, 0.6334, 0.1617, 0.6962, 0.1619, 0.6941, 0.2595, 0.4809, 0.06175, 0.4222, 0.1094, 0.3203, 0.1083, 0.2638, 0.05745, 0.3192, 0.2058, 0.4211, 0.2071, 0.4787, 0.2561, 0.2615, 0.2554, 0.2638, 0.05745, 0.2015, 0.1046, 0.09527, 0.09843, 0.04234, 0.03814, 0.09395, 0.2104, 0.2003, 0.2068, 0.2615, 0.2554, 0.03961, 0.2695, 0.6951, 0.06582, 0.6382, 0.114, 0.5375, 0.1111, 0.4809, 0.06175, 0.5366, 0.2078, 0.6377, 0.2096, 0.6941, 0.2595, 0.4787, 0.2561, 0.2422, 0.02965, 0.2638, 0.05745, 0.04234, 0.03814, 0.07052, 0.01469, 0.5869, 0.991, 0.4439, 0.991, 0.4439, 0.6835, 0.5869, 0.6835, 0.8774, 0.0346, 0.9005, 0.05756, 0.6951, 0.06582, 0.7182, 0.041, 0.5044, 0.03731, 0.6705, 0.04046, 0.6951, 0.06582, 0.4809, 0.06175, 0.2877, 0.0327, 0.4559, 0.03604, 0.4809, 0.06175, 0.2638, 0.05745, 0.6941, 0.2595, 0.6685, 0.2841, 0.5016, 0.2815, 0.4787, 0.2561, 0.3009, 0.6835, 0.4439, 0.6835, 0.4439, 0.991, 0.3009, 0.991, 0.896, 0.2714, 0.8728, 0.2936, 0.7164, 0.2843, 0.6941, 0.2595, 0.4532, 0.2813, 0.2848, 0.2807, 0.2615, 0.2554, 0.4787, 0.2561, 0.1579, 0.991, 0.1579, 0.6835, 0.3009, 0.6835, 0.3009, 0.991, 0.2615, 0.2554, 0.2392, 0.2827, 0.06723, 0.2936, 0.03961, 0.2695, 0.01484, 0.991, 0.01485, 0.6835, 0.1579, 0.6835, 0.1579, 0.991, 0.8058, 0.4841, 0.613, 0.4198, 0.6901, 0.317, 0.613, 0.5483, 0.8058, 0.4841, 0.6901, 0.6511, 0.8982, 0.8143, 0.7825, 0.9814, 0.7054, 0.8786, 0.7054, 0.75, 0.7825, 0.6472, 0.8982, 0.8143, 0.9956, 0.4959, 0.8101, 0.4341, 0.8843, 0.3351, 0.8843, 0.6567, 0.8101, 0.5578, 0.9956, 0.4959, 0.613, 0.4198, 0.8058, 0.4841, 0.6266, 0.4841, 0.6266, 0.4841, 0.8058, 0.4841, 0.613, 0.5483, 0.848, 0.9863, 0.7825, 0.9814, 0.8982, 0.8143, 0.7825, 0.6472, 0.848, 0.6423, 0.8982, 0.8143, 0.8232, 0.4959, 0.8101, 0.4341, 0.9956, 0.4959, 0.8101, 0.5578, 0.8232, 0.4959, 0.9956, 0.4959, 0.7556, 0.3121, 0.8058, 0.4841, 0.6901, 0.317, 0.8058, 0.4841, 0.7556, 0.656, 0.6901, 0.6511, 0.7054, 0.8786, 0.719, 0.8143, 0.8982, 0.8143, 0.8982, 0.8143, 0.719, 0.8143, 0.7054, 0.75, 0.8843, 0.3351, 0.9473, 0.3304, 0.9956, 0.4959, 0.9956, 0.4959, 0.9473, 0.6615, 0.8843, 0.6567, 0.6962, 0.1619, 0.6951, 0.06582, 0.9005, 0.05756, 0.9222, 0.1697, 0.9222, 0.1697, 0.896, 0.2714, 0.6941, 0.2595, 0.6962, 0.1619, 0.3203, 0.1083, 0.3251, 0.1571, 0.2602, 0.1564, 0.2638, 0.05745, 0.3192, 0.2058, 0.2615, 0.2554, 0.2602, 0.1564, 0.3251, 0.1571, 0.09527, 0.09843, 0.09801, 0.1545, 0.01469, 0.1535, 0.04234, 0.03814, 0.09395, 0.2104, 0.03961, 0.2695, 0.01469, 0.1535, 0.09801, 0.1545, 0.5375, 0.1111, 0.5428, 0.1595, 0.4793, 0.1588, 0.4809, 0.06175, 0.5366, 0.2078, 0.4787, 0.2561, 0.4793, 0.1588, 0.5428, 0.1595, 0.4222, 0.1094, 0.4809, 0.06175, 0.4793, 0.1588, 0.4155, 0.1582, 0.4211, 0.2071, 0.4155, 0.1582, 0.4793, 0.1588, 0.4787, 0.2561, 0.2015, 0.1046, 0.2638, 0.05745, 0.2602, 0.1564, 0.1935, 0.1556, 0.2003, 0.2068, 0.1935, 0.1556, 0.2602, 0.1564, 0.2615, 0.2554, 0.6382, 0.114, 0.6951, 0.06582, 0.6962, 0.1619, 0.6334, 0.1617, 0.6377, 0.2096, 0.6334, 0.1617, 0.6962, 0.1619, 0.6941, 0.2595, 0.4809, 0.06175, 0.4222, 0.1094, 0.3203, 0.1083, 0.2638, 0.05745, 0.3192, 0.2058, 0.4211, 0.2071, 0.4787, 0.2561, 0.2615, 0.2554, 0.2638, 0.05745, 0.2015, 0.1046, 0.09527, 0.09843, 0.04234, 0.03814, 0.09395, 0.2104, 0.2003, 0.2068, 0.2615, 0.2554, 0.03961, 0.2695, 0.6951, 0.06582, 0.6382, 0.114, 0.5375, 0.1111, 0.4809, 0.06175, 0.5366, 0.2078, 0.6377, 0.2096, 0.6941, 0.2595, 0.4787, 0.2561, 0.2422, 0.02965, 0.2638, 0.05745, 0.04234, 0.03814, 0.07052, 0.01469, 0.8774, 0.0346, 0.9005, 0.05756, 0.6951, 0.06582, 0.7182, 0.041, 0.5044, 0.03731, 0.6705, 0.04046, 0.6951, 0.06582, 0.4809, 0.06175, 0.2877, 0.0327, 0.4559, 0.03604, 0.4809, 0.06175, 0.2638, 0.05745, 0.6941, 0.2595, 0.6685, 0.2841, 0.5016, 0.2815, 0.4787, 0.2561, 0.3014, 0.664, 0.1584, 0.664, 0.1584, 0.3565, 0.3014, 0.3565, 0.896, 0.2714, 0.8728, 0.2936, 0.7164, 0.2843, 0.6941, 0.2595, 0.4532, 0.2813, 0.2848, 0.2807, 0.2615, 0.2554, 0.4787, 0.2561, 0.2615, 0.2554, 0.2392, 0.2827, 0.06723, 0.2936, 0.03961, 0.2695, 0.1584, 0.664, 0.01541, 0.664, 0.01541, 0.3565, 0.1584, 0.3565, 0.4445, 0.3565, 0.4445, 0.664, 0.3014, 0.664, 0.3014, 0.3565, 0.5875, 0.664, 0.4445, 0.664, 0.4445, 0.3565, 0.5875, 0.3565, 0.4999, 0.2575, 0.743, 0.2574, 0.7431, 0.3551, 0.4999, 0.3551, 0.2567, 0.2575, 0.4999, 0.2575, 0.4999, 0.3551, 0.2567, 0.3551, 0.2567, 0.3551, 0.01347, 0.3551, 0.01348, 0.2575, 0.2567, 0.2575, 0.9865, 0.3548, 0.7431, 0.3551, 0.743, 0.2574, 0.9864, 0.2571, 0.04306, 0.9139, 0.2797, 0.9139, 0.3093, 0.9436, 0.01347, 0.9436, 0.04306, 0.6763, 0.04306, 0.9139, 0.01347, 0.9436, 0.01347, 0.6466, 0.2797, 0.6763, 0.04306, 0.6763, 0.01347, 0.6466, 0.3093, 0.6466, 0.2797, 0.9139, 0.2797, 0.6763, 0.3093, 0.6466, 0.3093, 0.9436, 0.7235, 0.3821, 0.7235, 0.6197, 0.4868, 0.6197, 0.4868, 0.3821, 0.9602, 0.3821, 0.9602, 0.6197, 0.7235, 0.6197, 0.7235, 0.3821, 0.2502, 0.3821, 0.2502, 0.6197, 0.01347, 0.6197, 0.01347, 0.3821, 0.4868, 0.6197, 0.2502, 0.6197, 0.2502, 0.3821, 0.4868, 0.3821, 0.7427, 0.01347, 0.743, 0.2574, 0.7313, 0.2457, 0.7311, 0.02513, 0.4997, 0.01347, 0.7427, 0.01347, 0.7311, 0.02513, 0.5114, 0.0252, 0.4999, 0.2575, 0.4997, 0.01347, 0.5114, 0.0252, 0.5115, 0.2458, 0.743, 0.2574, 0.4999, 0.2575, 0.5115, 0.2458, 0.7313, 0.2457, 0.5115, 0.2458, 0.5114, 0.0252, 0.7311, 0.02513, 0.7313, 0.2457, 0.2485, 0.02599, 0.2485, 0.9732, 0.2485, 0.9862, 0.2485, 0.01301, 0.6378, 0.9732, 0.6378, 0.02599, 0.6378, 0.01301, 0.6378, 0.9862, 0.6378, 0.9862, 0.6378, 0.01301, 0.6702, 0.01301, 0.6702, 0.9862, 0.6702, 0.9862, 0.6702, 0.01301, 0.6702, 0.01301, 0.6702, 0.9862, 0.2485, 0.01301, 0.2485, 0.9862, 0.2161, 0.9862, 0.2161, 0.01301, 0.2161, 0.01301, 0.2161, 0.9862, 0.2161, 0.9862, 0.2161, 0.01301, 0.6378, 0.02599, 0.2485, 0.02599, 0.2485, 0.01301, 0.6378, 0.01301, 0.6378, 0.9732, 0.6378, 0.9862, 0.2485, 0.9862, 0.2485, 0.9732, 0.6378, 0.02599, 0.6378, 0.9732, 0.2485, 0.9732, 0.2485, 0.02599])
me_cube.materials.append(mat_stonemat)
me_cube.materials.append(mat_fencemat)
me_cube.use_remesh_preserve_volume = False
me_cube.use_remesh_preserve_attributes = False
me_cube.use_mirror_vertex_groups = False
me_cube.update()
me_plane_001 = bpy.data.meshes.new('Plane.001')
me_plane_001.from_pydata([(0.75, 0.75, 0.0), (0.75, -0.75, 0.0), (-0.75, -0.75, 0.0), (-0.75, 0.75, 0.0)], [], [(0, 3, 2, 1)])
me_plane_001.materials.append(mat_env)
me_plane_001.use_remesh_preserve_volume = False
me_plane_001.use_remesh_preserve_attributes = False
me_plane_001.use_mirror_vertex_groups = False
me_plane_001.update()

# ---- objects
ob_barricadecorner = bpy.data.objects.new('BarricadeCorner', me_cube_005)
ob_barricadeend = bpy.data.objects.new('BarricadeEnd', me_cube_004)
ob_barricadestraight = bpy.data.objects.new('BarricadeStraight', me_cube)
ob_plane_001 = bpy.data.objects.new('Plane.001', me_plane_001)
ob_camera = bpy.data.objects.new('Camera', cam_camera_001)
ob_lamp = bpy.data.objects.new('Lamp', light_lamp_001)

# ---- transforms, parenting, visibility, modifiers, constraints
ob_barricadecorner.location = (0.0, 0.0, 0.0)
ob_barricadecorner.rotation_euler = (0.0, -0.0, -7.153e-07)
ob_barricadecorner.lock_rotations_4d = False
ob_barricadecorner.empty_display_type = 'ARROWS'
ob_barricadecorner.lineart.crease_threshold = 0.0
ob_barricadeend.location = (5.0, 1.0, 0.0)
ob_barricadeend.rotation_euler = (0.0, -0.0, -4.712)
ob_barricadeend.lock_rotations_4d = False
ob_barricadeend.empty_display_type = 'ARROWS'
ob_barricadeend.lineart.crease_threshold = 0.0
ob_barricadestraight.location = (5.0, -1.0, 0.0)
ob_barricadestraight.rotation_euler = (0.0, -0.0, 11.0)
ob_barricadestraight.lock_rotations_4d = False
ob_barricadestraight.empty_display_type = 'ARROWS'
ob_barricadestraight.lineart.crease_threshold = 0.0
ob_plane_001.location = (-4.53e-07, 0.0, 0.0)
ob_plane_001.rotation_euler = (0.0, -0.0, 3.142)
ob_plane_001.lock_rotations_4d = False
ob_plane_001.empty_display_type = 'ARROWS'
ob_plane_001.lineart.crease_threshold = 0.0
ob_camera.location = (5.0, -5.0, 5.308)
ob_camera.rotation_euler = (1.047, 0.0, 0.7854)
ob_camera.lock_rotations_4d = False
ob_camera.empty_display_type = 'ARROWS'
ob_camera.lineart.crease_threshold = 0.0
ob_lamp.location = (2.5, -5.0, 7.5)
ob_lamp.rotation_euler = (0.4847, 0.4381, -0.2138)
ob_lamp.lock_rotations_4d = False
ob_lamp.empty_display_type = 'ARROWS'
ob_lamp.lineart.crease_threshold = 0.0

# ---- collection membership
col_collection_1.objects.link(ob_barricadecorner)
col_collection_1.objects.link(ob_barricadeend)
col_collection_1.objects.link(ob_barricadestraight)
col_collection_1.objects.link(ob_plane_001)
col_collection_1.objects.link(ob_camera)
col_collection_1.objects.link(ob_lamp)

# ---- scene / render settings (as saved in the file)
scene.camera = ob_camera
scene.frame_start = 1; scene.frame_end = 250; scene.frame_set(1)
scene.render.engine = 'BLENDER_EEVEE_NEXT'
scene.render.image_settings.compression = 90
scene.render.resolution_x = 512
scene.render.resolution_y = 512
scene.render.resolution_percentage = 25
scene.render.pixel_aspect_x = 100.0
scene.render.pixel_aspect_y = 100.0
scene.render.fps = 25
scene.render.dither_intensity = 0.0
scene.render.use_compositing = False
scene.render.use_sequencer = False
scene.render.bake_margin = 4
scene.render.bake_bias = 0.0
scene.render.use_stamp_time = False
scene.render.use_stamp_date = False
scene.render.use_stamp_frame = False
scene.render.use_stamp_camera = False
scene.render.use_stamp_scene = False
scene.render.use_stamp_filename = False
scene.render.use_stamp_render_time = False
scene.render.stamp_font_size = 0
scene.cycles.use_denoising = False
scene.cycles.samples = 10
scene.cycles.sampling_pattern = 'TABULATED_SOBOL'
scene.cycles.light_sampling_threshold = 0.0
scene.cycles.use_adaptive_sampling = False
scene.cycles.use_light_tree = False
scene.cycles.blur_glossy = 0.0
scene.cycles.volume_bounces = 1
scene.cycles.pixel_filter_type = 'GAUSSIAN'
scene.cycles.sample_clamp_indirect = 0.0
scene.view_settings.view_transform = 'Raw'
bpy.context.view_layer.update()

